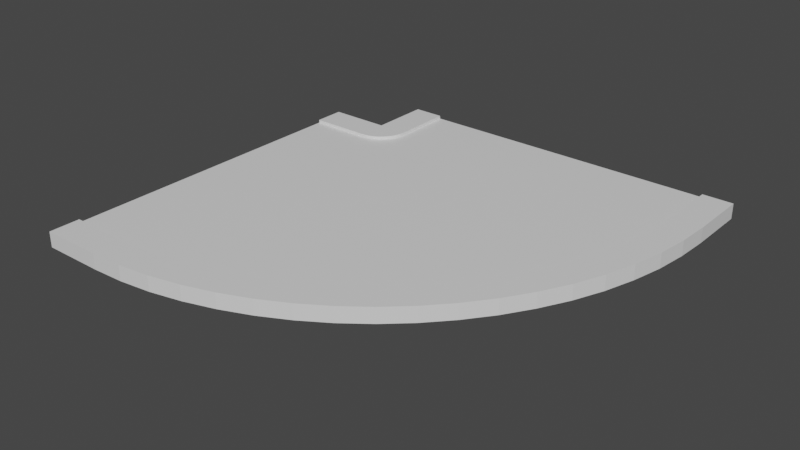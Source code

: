 # Source: tight90.blend  (saved by Blender 2.82.7; exported with 4.5.12 LTS)
import bpy
from mathutils import Matrix  # noqa: F401  (used for matrix-valued properties, if any)

bpy.ops.wm.read_factory_settings(use_empty=True)
scene = bpy.context.scene
scene.name = 'Scene'

# ---- collections
col_collection = bpy.data.collections.new('Collection'); scene.collection.children.link(col_collection)

# ---- materials (node trees are filled in below, after node groups)
mat_material = bpy.data.materials.new('Material')
mat_material.alpha_threshold = 0.0
mat_material.use_transparent_shadow = False
mat_material.line_color = (0.0, 0.0, 0.0, 1.0)

# ---- material node trees
mat_material.use_nodes = True; mat_material.node_tree.nodes.clear()
_N = mat_material.node_tree.nodes; _L = mat_material.node_tree.links
n0 = _N.new('ShaderNodeOutputMaterial'); n0.name = 'Material Output'; n0.location = (300, 300)
n1 = _N.new('ShaderNodeBsdfPrincipled'); n1.name = 'Principled BSDF'; n1.location = (10, 300)
n1.distribution = 'GGX'
n1.subsurface_method = 'BURLEY'
n1.inputs[2].default_value = 0.4
n1.inputs[3].default_value = 1.45
n1.inputs[27].default_value = (0.0, 0.0, 0.0, 1.0)
n1.inputs[28].default_value = 1.0
_L.new(n1.outputs[0], n0.inputs[0])
n0.is_active_output = True

# ---- world
world_world = bpy.data.worlds.new('World'); scene.world = world_world
world_world.use_nodes = True; world_world.node_tree.nodes.clear()
_N = world_world.node_tree.nodes; _L = world_world.node_tree.links
n0 = _N.new('ShaderNodeOutputWorld'); n0.name = 'World Output'; n0.location = (300, 300)
n1 = _N.new('ShaderNodeBackground'); n1.name = 'Background'; n1.location = (10, 300)
n1.inputs[0].default_value = (0.05088, 0.05088, 0.05088, 1.0)
_L.new(n1.outputs[0], n0.inputs[0])
n0.is_active_output = True
world_world.color = (0.05088, 0.05088, 0.05088)
world_world.use_sun_shadow = False
world_world.sun_shadow_jitter_overblur = 0.0

# ---- meshes
me_cube = bpy.data.meshes.new('Cube')
me_cube.from_pydata([(1.0, 1.0, 1.0), (1.0, 1.0, -1.0), (1.0, -1.0, 1.0), (1.0, -1.0, -1.0), (-1.0, 1.0, 1.0), (-1.0, 1.0, -1.0), (-1.0, -1.0, 1.0), (-1.0, -1.0, -1.0), (-1.0, -1.0, -1.0), (-1.0, -1.0, 1.0), (1.0, -1.0, 1.0), (1.0, -1.0, -1.0), (-1.0, -1.2, -1.0), (-1.0, -1.2, 1.0), (1.0, -1.2, 1.0), (1.0, -1.2, -1.0), (1.0, 1.2, -1.0), (-1.0, 1.2, -1.0), (1.0, 1.2, 1.0), (-1.0, 1.2, 1.0), (-1.0, 1.0, 1.5), (1.0, 1.0, 1.5), (-1.0, 1.2, 1.5), (1.0, 1.2, 1.5), (1.0, -1.0, 1.0), (-1.0, -1.0, 1.0), (1.0, -1.2, 1.0), (-1.0, -1.2, 1.0), (1.0, -1.0, 1.5), (-1.0, -1.0, 1.5), (1.0, -1.2, 1.5), (-1.0, -1.2, 1.5), (1.007, 1.197, 0.1284), (1.087, 1.001, 1.0), (1.087, 1.001, -1.0), (1.959, -0.9916, 1.0), (1.959, -0.9916, -1.0), (1.959, -0.9916, 1.0), (1.959, -0.9916, -1.0), (2.046, -1.191, 1.0), (2.046, -1.191, -1.0), (1.0, 1.2, -1.0), (1.0, 1.2, 1.0), (1.087, 1.001, 1.5), (1.0, 1.2, 1.5), (1.959, -0.9916, 1.0), (2.046, -1.191, 1.0), (1.959, -0.9916, 1.5), (2.046, -1.191, 1.5), (1.174, 1.003, 1.0), (1.174, 1.003, -1.0), (2.91, -0.9666, 1.0), (2.91, -0.9666, -1.0), (2.91, -0.9666, 1.0), (2.91, -0.9666, -1.0), (3.084, -1.164, 1.0), (3.084, -1.164, -1.0), (1.0, 1.2, -1.0), (1.0, 1.2, 1.0), (1.174, 1.003, 1.5), (1.0, 1.2, 1.5), (2.91, -0.9666, 1.0), (3.084, -1.164, 1.0), (2.91, -0.9666, 1.5), (3.084, -1.164, 1.5), (1.259, 1.007, 1.0), (1.259, 1.007, -1.0), (3.847, -0.925, 1.0), (3.847, -0.925, -1.0), (3.847, -0.925, 1.0), (3.847, -0.925, -1.0), (4.106, -1.118, 1.0), (4.106, -1.118, -1.0), (1.0, 1.2, -1.0), (1.0, 1.2, 1.0), (1.259, 1.007, 1.5), (1.0, 1.2, 1.5), (3.847, -0.925, 1.0), (4.106, -1.118, 1.0), (3.847, -0.925, 1.5), (4.106, -1.118, 1.5), (1.342, 1.012, 1.0), (1.342, 1.012, -1.0), (4.762, -0.8673, 1.0), (4.762, -0.8673, -1.0), (4.762, -0.8673, 1.0), (4.762, -0.8673, -1.0), (5.104, -1.055, 1.0), (5.104, -1.055, -1.0), (1.0, 1.2, -1.0), (1.0, 1.2, 1.0), (1.342, 1.012, 1.5), (1.0, 1.2, 1.5), (4.762, -0.8673, 1.0), (5.104, -1.055, 1.0), (4.762, -0.8673, 1.5), (5.104, -1.055, 1.5), (1.423, 1.019, 1.0), (1.423, 1.019, -1.0), (5.649, -0.7939, 1.0), (5.649, -0.7939, -1.0), (5.649, -0.7939, 1.0), (5.649, -0.7939, -1.0), (6.071, -0.9751, 1.0), (6.071, -0.9751, -1.0), (1.0, 1.2, -1.0), (1.0, 1.2, 1.0), (1.423, 1.019, 1.5), (1.0, 1.2, 1.5), (5.649, -0.7939, 1.0), (6.071, -0.9751, 1.0), (5.649, -0.7939, 1.5), (6.071, -0.9751, 1.5), (1.5, 1.027, 1.0), (1.5, 1.027, -1.0), (6.5, -0.7053, 1.0), (6.5, -0.7053, -1.0), (6.5, -0.7053, 1.0), (6.5, -0.7053, -1.0), (7.0, -0.8785, 1.0), (7.0, -0.8785, -1.0), (1.0, 1.2, -1.0), (1.0, 1.2, 1.0), (1.5, 1.027, 1.5), (1.0, 1.2, 1.5), (6.5, -0.7053, 1.0), (7.0, -0.8785, 1.0), (6.5, -0.7053, 1.5), (7.0, -0.8785, 1.5), (1.574, 1.036, 1.0), (1.574, 1.036, -1.0), (7.309, -0.6021, 1.0), (7.309, -0.6021, -1.0), (7.309, -0.6021, 1.0), (7.309, -0.6021, -1.0), (7.883, -0.766, 1.0), (7.883, -0.766, -1.0), (1.0, 1.2, -1.0), (1.0, 1.2, 1.0), (1.574, 1.036, 1.5), (1.0, 1.2, 1.5), (7.309, -0.6021, 1.0), (7.883, -0.766, 1.0), (7.309, -0.6021, 1.5), (7.883, -0.766, 1.5), (1.643, 1.047, 1.0), (1.643, 1.047, -1.0), (8.071, -0.4853, 1.0), (8.071, -0.4853, -1.0), (8.071, -0.4853, 1.0), (8.071, -0.4853, -1.0), (8.713, -0.6385, 1.0), (8.713, -0.6385, -1.0), (1.0, 1.2, -1.0), (1.0, 1.2, 1.0), (1.643, 1.047, 1.5), (1.0, 1.2, 1.5), (8.071, -0.4853, 1.0), (8.713, -0.6385, 1.0), (8.071, -0.4853, 1.5), (8.713, -0.6385, 1.5), (1.707, 1.059, 1.0), (1.707, 1.059, -1.0), (8.778, -0.3556, 1.0), (8.778, -0.3556, -1.0), (8.778, -0.3556, 1.0), (8.778, -0.3556, -1.0), (9.485, -0.4971, 1.0), (9.485, -0.4971, -1.0), (1.0, 1.2, -1.0), (1.0, 1.2, 1.0), (1.707, 1.059, 1.5), (1.0, 1.2, 1.5), (8.778, -0.3556, 1.0), (9.485, -0.4971, 1.0), (8.778, -0.3556, 1.5), (9.485, -0.4971, 1.5), (1.766, 1.071, 1.0), (1.766, 1.071, -1.0), (9.426, -0.2141, 1.0), (9.426, -0.2141, -1.0), (9.426, -0.2141, 1.0), (9.426, -0.2141, -1.0), (10.19, -0.3427, 1.0), (10.19, -0.3427, -1.0), (1.0, 1.2, -1.0), (1.0, 1.2, 1.0), (1.766, 1.071, 1.5), (1.0, 1.2, 1.5), (9.426, -0.2141, 1.0), (10.19, -0.3427, 1.0), (9.426, -0.2141, 1.5), (10.19, -0.3427, 1.5), (1.819, 1.085, 1.0), (1.819, 1.085, -1.0), (10.01, -0.06187, 1.0), (10.01, -0.06187, -1.0), (10.01, -0.06187, 1.0), (10.01, -0.06187, -1.0), (10.83, -0.1766, 1.0), (10.83, -0.1766, -1.0), (1.0, 1.2, -1.0), (1.0, 1.2, 1.0), (1.819, 1.085, 1.5), (1.0, 1.2, 1.5), (10.01, -0.06187, 1.0), (10.83, -0.1766, 1.0), (10.01, -0.06187, 1.5), (10.83, -0.1766, 1.5), (1.866, 1.1, 1.0), (1.866, 1.1, -1.0), (10.53, 0.1, 1.0), (10.53, 0.1, -1.0), (10.53, 0.1, 1.0), (10.53, 0.1, -1.0), (11.39, -6.389e-07, 1.0), (11.39, -6.389e-07, -1.0), (1.0, 1.2, -1.0), (1.0, 1.2, 1.0), (1.866, 1.1, 1.5), (1.0, 1.2, 1.5), (10.53, 0.1, 1.0), (11.39, -6.389e-07, 1.0), (10.53, 0.1, 1.5), (11.39, -6.389e-07, 1.5), (1.906, 1.115, 1.0), (1.906, 1.115, -1.0), (10.97, 0.2702, 1.0), (10.97, 0.2702, -1.0), (10.97, 0.2702, 1.0), (10.97, 0.2702, -1.0), (11.88, 0.1857, 1.0), (11.88, 0.1857, -1.0), (1.0, 1.2, -1.0), (1.0, 1.2, 1.0), (1.906, 1.115, 1.5), (1.0, 1.2, 1.5), (10.97, 0.2702, 1.0), (11.88, 0.1857, 1.0), (10.97, 0.2702, 1.5), (11.88, 0.1857, 1.5), (1.94, 1.132, 1.0), (1.94, 1.132, -1.0), (11.34, 0.4476, 1.0), (11.34, 0.4476, -1.0), (11.34, 0.4476, 1.0), (11.34, 0.4476, -1.0), (12.28, 0.3792, 1.0), (12.28, 0.3792, -1.0), (1.0, 1.2, -1.0), (1.0, 1.2, 1.0), (1.94, 1.132, 1.5), (1.0, 1.2, 1.5), (11.34, 0.4476, 1.0), (12.28, 0.3792, 1.0), (11.34, 0.4476, 1.5), (12.28, 0.3792, 1.5), (1.966, 1.148, 1.0), (1.966, 1.148, -1.0), (11.63, 0.6306, 1.0), (11.63, 0.6306, -1.0), (11.63, 0.6306, 1.0), (11.63, 0.6306, -1.0), (12.59, 0.5788, 1.0), (12.59, 0.5788, -1.0), (1.0, 1.2, -1.0), (1.0, 1.2, 1.0), (1.966, 1.148, 1.5), (1.0, 1.2, 1.5), (11.63, 0.6306, 1.0), (12.59, 0.5788, 1.0), (11.63, 0.6306, 1.5), (12.59, 0.5788, 1.5), (1.985, 1.165, 1.0), (1.985, 1.165, -1.0), (11.83, 0.818, 1.0), (11.83, 0.818, -1.0), (11.83, 0.818, 1.0), (11.83, 0.818, -1.0), (12.82, 0.7832, 1.0), (12.82, 0.7832, -1.0), (1.0, 1.2, -1.0), (1.0, 1.2, 1.0), (1.985, 1.165, 1.5), (1.0, 1.2, 1.5), (11.83, 0.818, 1.0), (12.82, 0.7832, 1.0), (11.83, 0.818, 1.5), (12.82, 0.7832, 1.5), (1.996, 1.183, 1.0), (1.996, 1.183, -1.0), (11.96, 1.008, 1.0), (11.96, 1.008, -1.0), (11.96, 1.008, 1.0), (11.96, 1.008, -1.0), (12.95, 0.9908, 1.0), (12.95, 0.9908, -1.0), (1.0, 1.2, -1.0), (1.0, 1.2, 1.0), (1.996, 1.183, 1.5), (1.0, 1.2, 1.5), (11.96, 1.008, 1.0), (12.95, 0.9908, 1.0), (11.96, 1.008, 1.5), (12.95, 0.9908, 1.5), (2.0, 1.2, 1.0), (2.0, 1.2, -1.0), (12.0, 1.2, 1.0), (12.0, 1.2, -1.0), (12.0, 1.2, 1.0), (12.0, 1.2, -1.0), (13.0, 1.2, 1.0), (13.0, 1.2, -1.0), (1.0, 1.2, -1.0), (1.0, 1.2, 1.0), (2.0, 1.2, 1.5), (1.0, 1.2, 1.5), (12.0, 1.2, 1.0), (13.0, 1.2, 1.0), (12.0, 1.2, 1.5), (13.0, 1.2, 1.5), (2.0, 1.6, 1.0), (2.0, 1.6, -1.0), (12.0, 1.6, 1.0), (12.0, 1.6, -1.0), (12.0, 1.6, 1.0), (12.0, 1.6, -1.0), (13.0, 1.6, 1.0), (13.0, 1.6, -1.0), (1.0, 1.6, 1.0), (1.0, 1.6, -1.0), (2.0, 1.6, 1.5), (1.0, 1.6, 1.5), (13.0, 1.6, 1.0), (12.0, 1.6, 1.0), (13.0, 1.6, 1.5), (12.0, 1.6, 1.5)], [], [(0, 4, 6, 2), (6, 7, 8, 9), (7, 6, 4, 5), (5, 1, 3, 7), (28, 30, 48, 47), (5, 4, 19, 17), (10, 9, 25, 24), (7, 3, 11, 8), (2, 6, 9, 10), (3, 2, 10, 11), (15, 14, 13, 12), (9, 8, 12, 13), (8, 11, 15, 12), (21, 0, 33, 43), (17, 19, 18, 16), (1, 5, 17, 16), (4, 0, 21, 20), (10, 14, 39, 37), (20, 21, 23, 22), (19, 4, 20, 22), (26, 24, 45, 46), (18, 19, 22, 23), (23, 21, 43, 44), (14, 10, 24, 26), (9, 13, 27, 25), (13, 14, 26, 27), (28, 29, 31, 30), (27, 26, 30, 31), (25, 27, 31, 29), (24, 25, 29, 28), (34, 41, 57, 50), (45, 47, 63, 61), (35, 36, 52, 51), (41, 42, 58, 57), (47, 48, 64, 63), (3, 1, 34, 36), (2, 3, 36, 35), (24, 28, 47, 45), (1, 16, 41, 34), (15, 11, 38, 40), (30, 26, 46, 48), (11, 10, 37, 38), (18, 23, 44, 42), (14, 15, 40, 39), (16, 18, 42, 41), (0, 2, 35, 33), (56, 54, 70, 72), (62, 61, 77, 78), (53, 55, 71, 69), (58, 60, 76, 74), (55, 56, 72, 71), (33, 35, 51, 49), (48, 46, 62, 64), (36, 34, 50, 52), (44, 43, 59, 60), (38, 37, 53, 54), (43, 33, 49, 59), (39, 40, 56, 55), (42, 44, 60, 58), (37, 39, 55, 53), (46, 45, 61, 62), (40, 38, 54, 56), (71, 72, 88, 87), (75, 65, 81, 91), (70, 69, 85, 86), (76, 75, 91, 92), (68, 66, 82, 84), (63, 64, 80, 79), (57, 58, 74, 73), (51, 52, 68, 67), (61, 63, 79, 77), (50, 57, 73, 66), (49, 51, 67, 65), (64, 62, 78, 80), (52, 50, 66, 68), (60, 59, 75, 76), (54, 53, 69, 70), (59, 49, 65, 75), (82, 89, 105, 98), (93, 95, 111, 109), (83, 84, 100, 99), (89, 90, 106, 105), (95, 96, 112, 111), (74, 76, 92, 90), (69, 71, 87, 85), (78, 77, 93, 94), (72, 70, 86, 88), (79, 80, 96, 95), (73, 74, 90, 89), (67, 68, 84, 83), (77, 79, 95, 93), (66, 73, 89, 82), (65, 67, 83, 81), (80, 78, 94, 96), (104, 102, 118, 120), (110, 109, 125, 126), (101, 103, 119, 117), (106, 108, 124, 122), (103, 104, 120, 119), (81, 83, 99, 97), (96, 94, 110, 112), (84, 82, 98, 100), (92, 91, 107, 108), (86, 85, 101, 102), (91, 81, 97, 107), (87, 88, 104, 103), (90, 92, 108, 106), (85, 87, 103, 101), (94, 93, 109, 110), (88, 86, 102, 104), (119, 120, 136, 135), (123, 113, 129, 139), (118, 117, 133, 134), (124, 123, 139, 140), (116, 114, 130, 132), (111, 112, 128, 127), (105, 106, 122, 121), (99, 100, 116, 115), (109, 111, 127, 125), (98, 105, 121, 114), (97, 99, 115, 113), (112, 110, 126, 128), (100, 98, 114, 116), (108, 107, 123, 124), (102, 101, 117, 118), (107, 97, 113, 123), (130, 137, 153, 146), (141, 143, 159, 157), (131, 132, 148, 147), (137, 138, 154, 153), (143, 144, 160, 159), (122, 124, 140, 138), (117, 119, 135, 133), (126, 125, 141, 142), (120, 118, 134, 136), (127, 128, 144, 143), (121, 122, 138, 137), (115, 116, 132, 131), (125, 127, 143, 141), (114, 121, 137, 130), (113, 115, 131, 129), (128, 126, 142, 144), (159, 160, 176, 175), (152, 150, 166, 168), (158, 157, 173, 174), (149, 151, 167, 165), (154, 156, 172, 170), (129, 131, 147, 145), (144, 142, 158, 160), (132, 130, 146, 148), (140, 139, 155, 156), (134, 133, 149, 150), (139, 129, 145, 155), (135, 136, 152, 151), (138, 140, 156, 154), (133, 135, 151, 149), (142, 141, 157, 158), (136, 134, 150, 152), (167, 168, 184, 183), (171, 161, 177, 187), (166, 165, 181, 182), (172, 171, 187, 188), (164, 162, 178, 180), (153, 154, 170, 169), (147, 148, 164, 163), (157, 159, 175, 173), (146, 153, 169, 162), (145, 147, 163, 161), (160, 158, 174, 176), (148, 146, 162, 164), (156, 155, 171, 172), (150, 149, 165, 166), (155, 145, 161, 171), (151, 152, 168, 167), (177, 179, 195, 193), (178, 185, 201, 194), (189, 191, 207, 205), (179, 180, 196, 195), (185, 186, 202, 201), (170, 172, 188, 186), (165, 167, 183, 181), (174, 173, 189, 190), (168, 166, 182, 184), (175, 176, 192, 191), (169, 170, 186, 185), (163, 164, 180, 179), (173, 175, 191, 189), (162, 169, 185, 178), (161, 163, 179, 177), (176, 174, 190, 192), (207, 208, 224, 223), (200, 198, 214, 216), (206, 205, 221, 222), (197, 199, 215, 213), (202, 204, 220, 218), (192, 190, 206, 208), (180, 178, 194, 196), (188, 187, 203, 204), (182, 181, 197, 198), (187, 177, 193, 203), (183, 184, 200, 199), (186, 188, 204, 202), (181, 183, 199, 197), (190, 189, 205, 206), (184, 182, 198, 200), (191, 192, 208, 207), (215, 216, 232, 231), (219, 209, 225, 235), (214, 213, 229, 230), (220, 219, 235, 236), (212, 210, 226, 228), (201, 202, 218, 217), (195, 196, 212, 211), (205, 207, 223, 221), (194, 201, 217, 210), (193, 195, 211, 209), (208, 206, 222, 224), (196, 194, 210, 212), (204, 203, 219, 220), (198, 197, 213, 214), (203, 193, 209, 219), (199, 200, 216, 215), (225, 227, 243, 241), (226, 233, 249, 242), (237, 239, 255, 253), (227, 228, 244, 243), (233, 234, 250, 249), (218, 220, 236, 234), (213, 215, 231, 229), (222, 221, 237, 238), (216, 214, 230, 232), (223, 224, 240, 239), (217, 218, 234, 233), (211, 212, 228, 227), (221, 223, 239, 237), (210, 217, 233, 226), (209, 211, 227, 225), (224, 222, 238, 240), (255, 256, 272, 271), (248, 246, 262, 264), (254, 253, 269, 270), (245, 247, 263, 261), (250, 252, 268, 266), (240, 238, 254, 256), (228, 226, 242, 244), (236, 235, 251, 252), (230, 229, 245, 246), (235, 225, 241, 251), (231, 232, 248, 247), (234, 236, 252, 250), (229, 231, 247, 245), (238, 237, 253, 254), (232, 230, 246, 248), (239, 240, 256, 255), (266, 268, 284, 282), (263, 264, 280, 279), (267, 257, 273, 283), (262, 261, 277, 278), (268, 267, 283, 284), (249, 250, 266, 265), (243, 244, 260, 259), (253, 255, 271, 269), (242, 249, 265, 258), (241, 243, 259, 257), (256, 254, 270, 272), (244, 242, 258, 260), (252, 251, 267, 268), (246, 245, 261, 262), (251, 241, 257, 267), (247, 248, 264, 263), (288, 286, 302, 304), (273, 275, 291, 289), (274, 281, 297, 290), (285, 287, 303, 301), (275, 276, 292, 291), (261, 263, 279, 277), (270, 269, 285, 286), (264, 262, 278, 280), (271, 272, 288, 287), (265, 266, 282, 281), (259, 260, 276, 275), (269, 271, 287, 285), (258, 265, 281, 274), (257, 259, 275, 273), (272, 270, 286, 288), (260, 258, 274, 276), (297, 298, 314, 313), (303, 304, 320, 319), (296, 294, 310, 312), (302, 301, 317, 318), (293, 295, 311, 309), (276, 274, 290, 292), (284, 283, 299, 300), (278, 277, 293, 294), (283, 273, 289, 299), (279, 280, 296, 295), (282, 284, 300, 298), (277, 279, 295, 293), (286, 285, 301, 302), (280, 278, 294, 296), (287, 288, 304, 303), (281, 282, 298, 297), (318, 317, 334, 333), (309, 311, 327, 325), (314, 316, 332, 329), (311, 312, 328, 327), (315, 305, 321, 331), (291, 292, 308, 307), (301, 303, 319, 317), (290, 297, 313, 306), (289, 291, 307, 305), (304, 302, 318, 320), (292, 290, 306, 308), (300, 299, 315, 316), (294, 293, 309, 310), (299, 289, 305, 315), (295, 296, 312, 311), (298, 300, 316, 314), (322, 321, 323, 324), (326, 325, 327, 328), (321, 322, 330, 329), (321, 329, 332, 331), (333, 334, 336, 335), (312, 310, 326, 328), (319, 320, 335, 336), (313, 314, 329, 330), (307, 308, 324, 323), (317, 319, 336, 334), (306, 313, 330, 322), (305, 307, 323, 321), (320, 318, 333, 335), (308, 306, 322, 324), (316, 315, 331, 332), (310, 309, 325, 326)])
_uv = me_cube.uv_layers.new(name='UVMap')
_uv.uv.foreach_set('vector', [0.625, 0.5, 0.875, 0.5, 0.875, 0.75, 0.625, 0.75, 0.625, 0.0, 0.375, 0.0, 0.375, 0.0, 0.625, 0.0, 0.375, 0.0, 0.625, 0.0, 0.625, 0.25, 0.375, 0.25, 0.125, 0.5, 0.375, 0.5, 0.375, 0.75, 0.125, 0.75, 0.625, 0.75, 0.625, 0.75, 0.625, 0.75, 0.625, 0.75, 0.375, 0.25, 0.625, 0.25, 0.625, 0.25, 0.375, 0.25, 0.625, 0.75, 0.875, 0.75, 0.875, 0.75, 0.625, 0.75, 0.125, 0.75, 0.375, 0.75, 0.375, 0.75, 0.125, 0.75, 0.625, 0.75, 0.875, 0.75, 0.875, 0.75, 0.625, 0.75, 0.375, 0.75, 0.625, 0.75, 0.625, 0.75, 0.375, 0.75, 0.375, 0.75, 0.625, 0.75, 0.625, 1.0, 0.375, 1.0, 0.625, 0.0, 0.375, 0.0, 0.375, 0.0, 0.625, 0.0, 0.125, 0.75, 0.375, 0.75, 0.375, 0.75, 0.125, 0.75, 0.625, 0.5, 0.625, 0.5, 0.625, 0.5, 0.625, 0.5, 0.375, 0.25, 0.625, 0.25, 0.625, 0.5, 0.375, 0.5, 0.375, 0.5, 0.125, 0.5, 0.125, 0.5, 0.375, 0.5, 0.875, 0.5, 0.625, 0.5, 0.625, 0.5, 0.875, 0.5, 0.625, 0.75, 0.625, 0.75, 0.625, 0.75, 0.625, 0.75, 0.875, 0.5, 0.625, 0.5, 0.625, 0.5, 0.875, 0.5, 0.625, 0.25, 0.625, 0.25, 0.625, 0.25, 0.625, 0.25, 0.625, 0.75, 0.625, 0.75, 0.625, 0.75, 0.625, 0.75, 0.625, 0.5, 0.625, 0.25, 0.625, 0.25, 0.625, 0.5, 0.625, 0.5, 0.625, 0.5, 0.625, 0.5, 0.625, 0.5, 0.625, 0.75, 0.625, 0.75, 0.625, 0.75, 0.625, 0.75, 0.625, 0.0, 0.625, 0.0, 0.625, 0.0, 0.625, 0.0, 0.625, 1.0, 0.625, 0.75, 0.625, 0.75, 0.625, 1.0, 0.625, 0.75, 0.875, 0.75, 0.875, 0.75, 0.625, 0.75, 0.625, 1.0, 0.625, 0.75, 0.625, 0.75, 0.625, 1.0, 0.625, 0.0, 0.625, 0.0, 0.625, 0.0, 0.625, 0.0, 0.625, 0.75, 0.875, 0.75, 0.875, 0.75, 0.625, 0.75, 0.375, 0.5, 0.375, 0.5, 0.375, 0.5, 0.375, 0.5, 0.625, 0.75, 0.625, 0.75, 0.625, 0.75, 0.625, 0.75, 0.625, 0.75, 0.375, 0.75, 0.375, 0.75, 0.625, 0.75, 0.375, 0.5, 0.625, 0.5, 0.625, 0.5, 0.375, 0.5, 0.625, 0.75, 0.625, 0.75, 0.625, 0.75, 0.625, 0.75, 0.375, 0.75, 0.375, 0.5, 0.375, 0.5, 0.375, 0.75, 0.625, 0.75, 0.375, 0.75, 0.375, 0.75, 0.625, 0.75, 0.625, 0.75, 0.625, 0.75, 0.625, 0.75, 0.625, 0.75, 0.375, 0.5, 0.375, 0.5, 0.375, 0.5, 0.375, 0.5, 0.375, 0.75, 0.375, 0.75, 0.375, 0.75, 0.375, 0.75, 0.625, 0.75, 0.625, 0.75, 0.625, 0.75, 0.625, 0.75, 0.375, 0.75, 0.625, 0.75, 0.625, 0.75, 0.375, 0.75, 0.625, 0.5, 0.625, 0.5, 0.625, 0.5, 0.625, 0.5, 0.625, 0.75, 0.375, 0.75, 0.375, 0.75, 0.625, 0.75, 0.375, 0.5, 0.625, 0.5, 0.625, 0.5, 0.375, 0.5, 0.625, 0.5, 0.625, 0.75, 0.625, 0.75, 0.625, 0.5, 0.375, 0.75, 0.375, 0.75, 0.375, 0.75, 0.375, 0.75, 0.625, 0.75, 0.625, 0.75, 0.625, 0.75, 0.625, 0.75, 0.625, 0.75, 0.625, 0.75, 0.625, 0.75, 0.625, 0.75, 0.625, 0.5, 0.625, 0.5, 0.625, 0.5, 0.625, 0.5, 0.625, 0.75, 0.375, 0.75, 0.375, 0.75, 0.625, 0.75, 0.625, 0.5, 0.625, 0.75, 0.625, 0.75, 0.625, 0.5, 0.625, 0.75, 0.625, 0.75, 0.625, 0.75, 0.625, 0.75, 0.375, 0.75, 0.375, 0.5, 0.375, 0.5, 0.375, 0.75, 0.625, 0.5, 0.625, 0.5, 0.625, 0.5, 0.625, 0.5, 0.375, 0.75, 0.625, 0.75, 0.625, 0.75, 0.375, 0.75, 0.625, 0.5, 0.625, 0.5, 0.625, 0.5, 0.625, 0.5, 0.625, 0.75, 0.375, 0.75, 0.375, 0.75, 0.625, 0.75, 0.625, 0.5, 0.625, 0.5, 0.625, 0.5, 0.625, 0.5, 0.625, 0.75, 0.625, 0.75, 0.625, 0.75, 0.625, 0.75, 0.625, 0.75, 0.625, 0.75, 0.625, 0.75, 0.625, 0.75, 0.375, 0.75, 0.375, 0.75, 0.375, 0.75, 0.375, 0.75, 0.625, 0.75, 0.375, 0.75, 0.375, 0.75, 0.625, 0.75, 0.625, 0.5, 0.625, 0.5, 0.625, 0.5, 0.625, 0.5, 0.375, 0.75, 0.625, 0.75, 0.625, 0.75, 0.375, 0.75, 0.625, 0.5, 0.625, 0.5, 0.625, 0.5, 0.625, 0.5, 0.375, 0.75, 0.375, 0.5, 0.375, 0.5, 0.375, 0.75, 0.625, 0.75, 0.625, 0.75, 0.625, 0.75, 0.625, 0.75, 0.375, 0.5, 0.625, 0.5, 0.625, 0.5, 0.375, 0.5, 0.625, 0.75, 0.375, 0.75, 0.375, 0.75, 0.625, 0.75, 0.625, 0.75, 0.625, 0.75, 0.625, 0.75, 0.625, 0.75, 0.375, 0.5, 0.375, 0.5, 0.375, 0.5, 0.375, 0.5, 0.625, 0.5, 0.625, 0.75, 0.625, 0.75, 0.625, 0.5, 0.625, 0.75, 0.625, 0.75, 0.625, 0.75, 0.625, 0.75, 0.375, 0.75, 0.375, 0.5, 0.375, 0.5, 0.375, 0.75, 0.625, 0.5, 0.625, 0.5, 0.625, 0.5, 0.625, 0.5, 0.375, 0.75, 0.625, 0.75, 0.625, 0.75, 0.375, 0.75, 0.625, 0.5, 0.625, 0.5, 0.625, 0.5, 0.625, 0.5, 0.375, 0.5, 0.375, 0.5, 0.375, 0.5, 0.375, 0.5, 0.625, 0.75, 0.625, 0.75, 0.625, 0.75, 0.625, 0.75, 0.625, 0.75, 0.375, 0.75, 0.375, 0.75, 0.625, 0.75, 0.375, 0.5, 0.625, 0.5, 0.625, 0.5, 0.375, 0.5, 0.625, 0.75, 0.625, 0.75, 0.625, 0.75, 0.625, 0.75, 0.625, 0.5, 0.625, 0.5, 0.625, 0.5, 0.625, 0.5, 0.625, 0.75, 0.625, 0.75, 0.625, 0.75, 0.625, 0.75, 0.625, 0.75, 0.625, 0.75, 0.625, 0.75, 0.625, 0.75, 0.375, 0.75, 0.375, 0.75, 0.375, 0.75, 0.375, 0.75, 0.625, 0.75, 0.625, 0.75, 0.625, 0.75, 0.625, 0.75, 0.375, 0.5, 0.625, 0.5, 0.625, 0.5, 0.375, 0.5, 0.625, 0.75, 0.375, 0.75, 0.375, 0.75, 0.625, 0.75, 0.625, 0.75, 0.625, 0.75, 0.625, 0.75, 0.625, 0.75, 0.375, 0.5, 0.375, 0.5, 0.375, 0.5, 0.375, 0.5, 0.625, 0.5, 0.625, 0.75, 0.625, 0.75, 0.625, 0.5, 0.625, 0.75, 0.625, 0.75, 0.625, 0.75, 0.625, 0.75, 0.375, 0.75, 0.375, 0.75, 0.375, 0.75, 0.375, 0.75, 0.625, 0.75, 0.625, 0.75, 0.625, 0.75, 0.625, 0.75, 0.625, 0.75, 0.625, 0.75, 0.625, 0.75, 0.625, 0.75, 0.625, 0.5, 0.625, 0.5, 0.625, 0.5, 0.625, 0.5, 0.625, 0.75, 0.375, 0.75, 0.375, 0.75, 0.625, 0.75, 0.625, 0.5, 0.625, 0.75, 0.625, 0.75, 0.625, 0.5, 0.625, 0.75, 0.625, 0.75, 0.625, 0.75, 0.625, 0.75, 0.375, 0.75, 0.375, 0.5, 0.375, 0.5, 0.375, 0.75, 0.625, 0.5, 0.625, 0.5, 0.625, 0.5, 0.625, 0.5, 0.375, 0.75, 0.625, 0.75, 0.625, 0.75, 0.375, 0.75, 0.625, 0.5, 0.625, 0.5, 0.625, 0.5, 0.625, 0.5, 0.625, 0.75, 0.375, 0.75, 0.375, 0.75, 0.625, 0.75, 0.625, 0.5, 0.625, 0.5, 0.625, 0.5, 0.625, 0.5, 0.625, 0.75, 0.625, 0.75, 0.625, 0.75, 0.625, 0.75, 0.625, 0.75, 0.625, 0.75, 0.625, 0.75, 0.625, 0.75, 0.375, 0.75, 0.375, 0.75, 0.375, 0.75, 0.375, 0.75, 0.625, 0.75, 0.375, 0.75, 0.375, 0.75, 0.625, 0.75, 0.625, 0.5, 0.625, 0.5, 0.625, 0.5, 0.625, 0.5, 0.375, 0.75, 0.625, 0.75, 0.625, 0.75, 0.375, 0.75, 0.625, 0.5, 0.625, 0.5, 0.625, 0.5, 0.625, 0.5, 0.375, 0.75, 0.375, 0.5, 0.375, 0.5, 0.375, 0.75, 0.625, 0.75, 0.625, 0.75, 0.625, 0.75, 0.625, 0.75, 0.375, 0.5, 0.625, 0.5, 0.625, 0.5, 0.375, 0.5, 0.625, 0.75, 0.375, 0.75, 0.375, 0.75, 0.625, 0.75, 0.625, 0.75, 0.625, 0.75, 0.625, 0.75, 0.625, 0.75, 0.375, 0.5, 0.375, 0.5, 0.375, 0.5, 0.375, 0.5, 0.625, 0.5, 0.625, 0.75, 0.625, 0.75, 0.625, 0.5, 0.625, 0.75, 0.625, 0.75, 0.625, 0.75, 0.625, 0.75, 0.375, 0.75, 0.375, 0.5, 0.375, 0.5, 0.375, 0.75, 0.625, 0.5, 0.625, 0.5, 0.625, 0.5, 0.625, 0.5, 0.375, 0.75, 0.625, 0.75, 0.625, 0.75, 0.375, 0.75, 0.625, 0.5, 0.625, 0.5, 0.625, 0.5, 0.625, 0.5, 0.375, 0.5, 0.375, 0.5, 0.375, 0.5, 0.375, 0.5, 0.625, 0.75, 0.625, 0.75, 0.625, 0.75, 0.625, 0.75, 0.625, 0.75, 0.375, 0.75, 0.375, 0.75, 0.625, 0.75, 0.375, 0.5, 0.625, 0.5, 0.625, 0.5, 0.375, 0.5, 0.625, 0.75, 0.625, 0.75, 0.625, 0.75, 0.625, 0.75, 0.625, 0.5, 0.625, 0.5, 0.625, 0.5, 0.625, 0.5, 0.625, 0.75, 0.625, 0.75, 0.625, 0.75, 0.625, 0.75, 0.625, 0.75, 0.625, 0.75, 0.625, 0.75, 0.625, 0.75, 0.375, 0.75, 0.375, 0.75, 0.375, 0.75, 0.375, 0.75, 0.625, 0.75, 0.625, 0.75, 0.625, 0.75, 0.625, 0.75, 0.375, 0.5, 0.625, 0.5, 0.625, 0.5, 0.375, 0.5, 0.625, 0.75, 0.375, 0.75, 0.375, 0.75, 0.625, 0.75, 0.625, 0.75, 0.625, 0.75, 0.625, 0.75, 0.625, 0.75, 0.375, 0.5, 0.375, 0.5, 0.375, 0.5, 0.375, 0.5, 0.625, 0.5, 0.625, 0.75, 0.625, 0.75, 0.625, 0.5, 0.625, 0.75, 0.625, 0.75, 0.625, 0.75, 0.625, 0.75, 0.625, 0.75, 0.625, 0.75, 0.625, 0.75, 0.625, 0.75, 0.375, 0.75, 0.375, 0.75, 0.375, 0.75, 0.375, 0.75, 0.625, 0.75, 0.625, 0.75, 0.625, 0.75, 0.625, 0.75, 0.625, 0.75, 0.625, 0.75, 0.625, 0.75, 0.625, 0.75, 0.625, 0.5, 0.625, 0.5, 0.625, 0.5, 0.625, 0.5, 0.625, 0.5, 0.625, 0.75, 0.625, 0.75, 0.625, 0.5, 0.625, 0.75, 0.625, 0.75, 0.625, 0.75, 0.625, 0.75, 0.375, 0.75, 0.375, 0.5, 0.375, 0.5, 0.375, 0.75, 0.625, 0.5, 0.625, 0.5, 0.625, 0.5, 0.625, 0.5, 0.375, 0.75, 0.625, 0.75, 0.625, 0.75, 0.375, 0.75, 0.625, 0.5, 0.625, 0.5, 0.625, 0.5, 0.625, 0.5, 0.625, 0.75, 0.375, 0.75, 0.375, 0.75, 0.625, 0.75, 0.625, 0.5, 0.625, 0.5, 0.625, 0.5, 0.625, 0.5, 0.625, 0.75, 0.625, 0.75, 0.625, 0.75, 0.625, 0.75, 0.625, 0.75, 0.625, 0.75, 0.625, 0.75, 0.625, 0.75, 0.375, 0.75, 0.375, 0.75, 0.375, 0.75, 0.375, 0.75, 0.625, 0.75, 0.375, 0.75, 0.375, 0.75, 0.625, 0.75, 0.625, 0.5, 0.625, 0.5, 0.625, 0.5, 0.625, 0.5, 0.375, 0.75, 0.625, 0.75, 0.625, 0.75, 0.375, 0.75, 0.625, 0.5, 0.625, 0.5, 0.625, 0.5, 0.625, 0.5, 0.375, 0.75, 0.375, 0.5, 0.375, 0.5, 0.375, 0.75, 0.375, 0.5, 0.625, 0.5, 0.625, 0.5, 0.375, 0.5, 0.625, 0.75, 0.375, 0.75, 0.375, 0.75, 0.625, 0.75, 0.625, 0.75, 0.625, 0.75, 0.625, 0.75, 0.625, 0.75, 0.375, 0.5, 0.375, 0.5, 0.375, 0.5, 0.375, 0.5, 0.625, 0.5, 0.625, 0.75, 0.625, 0.75, 0.625, 0.5, 0.625, 0.75, 0.625, 0.75, 0.625, 0.75, 0.625, 0.75, 0.375, 0.75, 0.375, 0.5, 0.375, 0.5, 0.375, 0.75, 0.625, 0.5, 0.625, 0.5, 0.625, 0.5, 0.625, 0.5, 0.375, 0.75, 0.625, 0.75, 0.625, 0.75, 0.375, 0.75, 0.625, 0.5, 0.625, 0.5, 0.625, 0.5, 0.625, 0.5, 0.625, 0.75, 0.375, 0.75, 0.375, 0.75, 0.625, 0.75, 0.625, 0.5, 0.625, 0.75, 0.625, 0.75, 0.625, 0.5, 0.375, 0.5, 0.375, 0.5, 0.375, 0.5, 0.375, 0.5, 0.625, 0.75, 0.625, 0.75, 0.625, 0.75, 0.625, 0.75, 0.625, 0.75, 0.375, 0.75, 0.375, 0.75, 0.625, 0.75, 0.375, 0.5, 0.625, 0.5, 0.625, 0.5, 0.375, 0.5, 0.625, 0.5, 0.625, 0.5, 0.625, 0.5, 0.625, 0.5, 0.625, 0.75, 0.625, 0.75, 0.625, 0.75, 0.625, 0.75, 0.625, 0.75, 0.625, 0.75, 0.625, 0.75, 0.625, 0.75, 0.375, 0.75, 0.375, 0.75, 0.375, 0.75, 0.375, 0.75, 0.625, 0.75, 0.625, 0.75, 0.625, 0.75, 0.625, 0.75, 0.375, 0.5, 0.625, 0.5, 0.625, 0.5, 0.375, 0.5, 0.625, 0.75, 0.375, 0.75, 0.375, 0.75, 0.625, 0.75, 0.625, 0.75, 0.625, 0.75, 0.625, 0.75, 0.625, 0.75, 0.375, 0.5, 0.375, 0.5, 0.375, 0.5, 0.375, 0.5, 0.625, 0.5, 0.625, 0.75, 0.625, 0.75, 0.625, 0.5, 0.625, 0.75, 0.625, 0.75, 0.625, 0.75, 0.625, 0.75, 0.625, 0.75, 0.625, 0.75, 0.625, 0.75, 0.625, 0.75, 0.375, 0.75, 0.375, 0.75, 0.375, 0.75, 0.375, 0.75, 0.625, 0.75, 0.625, 0.75, 0.625, 0.75, 0.625, 0.75, 0.625, 0.75, 0.625, 0.75, 0.625, 0.75, 0.625, 0.75, 0.625, 0.5, 0.625, 0.5, 0.625, 0.5, 0.625, 0.5, 0.625, 0.75, 0.625, 0.75, 0.625, 0.75, 0.625, 0.75, 0.375, 0.75, 0.375, 0.5, 0.375, 0.5, 0.375, 0.75, 0.625, 0.5, 0.625, 0.5, 0.625, 0.5, 0.625, 0.5, 0.375, 0.75, 0.625, 0.75, 0.625, 0.75, 0.375, 0.75, 0.625, 0.5, 0.625, 0.5, 0.625, 0.5, 0.625, 0.5, 0.625, 0.75, 0.375, 0.75, 0.375, 0.75, 0.625, 0.75, 0.625, 0.5, 0.625, 0.5, 0.625, 0.5, 0.625, 0.5, 0.625, 0.75, 0.625, 0.75, 0.625, 0.75, 0.625, 0.75, 0.625, 0.75, 0.625, 0.75, 0.625, 0.75, 0.625, 0.75, 0.375, 0.75, 0.375, 0.75, 0.375, 0.75, 0.375, 0.75, 0.625, 0.75, 0.625, 0.75, 0.625, 0.75, 0.625, 0.75, 0.625, 0.75, 0.375, 0.75, 0.375, 0.75, 0.625, 0.75, 0.625, 0.5, 0.625, 0.5, 0.625, 0.5, 0.625, 0.5, 0.375, 0.75, 0.625, 0.75, 0.625, 0.75, 0.375, 0.75, 0.625, 0.5, 0.625, 0.5, 0.625, 0.5, 0.625, 0.5, 0.375, 0.75, 0.375, 0.5, 0.375, 0.5, 0.375, 0.75, 0.375, 0.5, 0.625, 0.5, 0.625, 0.5, 0.375, 0.5, 0.625, 0.75, 0.375, 0.75, 0.375, 0.75, 0.625, 0.75, 0.625, 0.75, 0.625, 0.75, 0.625, 0.75, 0.625, 0.75, 0.375, 0.5, 0.375, 0.5, 0.375, 0.5, 0.375, 0.5, 0.625, 0.5, 0.625, 0.75, 0.625, 0.75, 0.625, 0.5, 0.625, 0.75, 0.625, 0.75, 0.625, 0.75, 0.625, 0.75, 0.375, 0.75, 0.375, 0.5, 0.375, 0.5, 0.375, 0.75, 0.625, 0.5, 0.625, 0.5, 0.625, 0.5, 0.625, 0.5, 0.375, 0.75, 0.625, 0.75, 0.625, 0.75, 0.375, 0.75, 0.625, 0.5, 0.625, 0.5, 0.625, 0.5, 0.625, 0.5, 0.625, 0.75, 0.375, 0.75, 0.375, 0.75, 0.625, 0.75, 0.625, 0.5, 0.625, 0.75, 0.625, 0.75, 0.625, 0.5, 0.375, 0.5, 0.375, 0.5, 0.375, 0.5, 0.375, 0.5, 0.625, 0.75, 0.625, 0.75, 0.625, 0.75, 0.625, 0.75, 0.625, 0.75, 0.375, 0.75, 0.375, 0.75, 0.625, 0.75, 0.375, 0.5, 0.625, 0.5, 0.625, 0.5, 0.375, 0.5, 0.625, 0.5, 0.625, 0.5, 0.625, 0.5, 0.625, 0.5, 0.625, 0.75, 0.625, 0.75, 0.625, 0.75, 0.625, 0.75, 0.625, 0.75, 0.625, 0.75, 0.625, 0.75, 0.625, 0.75, 0.375, 0.75, 0.375, 0.75, 0.375, 0.75, 0.375, 0.75, 0.625, 0.75, 0.625, 0.75, 0.625, 0.75, 0.625, 0.75, 0.375, 0.5, 0.625, 0.5, 0.625, 0.5, 0.375, 0.5, 0.625, 0.75, 0.375, 0.75, 0.375, 0.75, 0.625, 0.75, 0.625, 0.75, 0.625, 0.75, 0.625, 0.75, 0.625, 0.75, 0.375, 0.5, 0.375, 0.5, 0.375, 0.5, 0.375, 0.5, 0.625, 0.5, 0.625, 0.75, 0.625, 0.75, 0.625, 0.5, 0.625, 0.75, 0.625, 0.75, 0.625, 0.75, 0.625, 0.75, 0.625, 0.75, 0.625, 0.75, 0.625, 0.75, 0.625, 0.75, 0.375, 0.75, 0.375, 0.75, 0.375, 0.75, 0.375, 0.75, 0.625, 0.75, 0.625, 0.75, 0.625, 0.75, 0.625, 0.75, 0.625, 0.75, 0.625, 0.75, 0.625, 0.75, 0.625, 0.75, 0.625, 0.5, 0.625, 0.5, 0.625, 0.5, 0.625, 0.5, 0.625, 0.75, 0.625, 0.75, 0.625, 0.75, 0.625, 0.75, 0.375, 0.75, 0.375, 0.5, 0.375, 0.5, 0.375, 0.75, 0.625, 0.5, 0.625, 0.5, 0.625, 0.5, 0.625, 0.5, 0.375, 0.75, 0.625, 0.75, 0.625, 0.75, 0.375, 0.75, 0.625, 0.5, 0.625, 0.5, 0.625, 0.5, 0.625, 0.5, 0.625, 0.75, 0.375, 0.75, 0.375, 0.75, 0.625, 0.75, 0.625, 0.5, 0.625, 0.5, 0.625, 0.5, 0.625, 0.5, 0.625, 0.75, 0.625, 0.75, 0.625, 0.75, 0.625, 0.75, 0.625, 0.75, 0.625, 0.75, 0.625, 0.75, 0.625, 0.75, 0.375, 0.75, 0.375, 0.75, 0.375, 0.75, 0.375, 0.75, 0.625, 0.75, 0.625, 0.75, 0.625, 0.75, 0.625, 0.75, 0.625, 0.5, 0.625, 0.5, 0.625, 0.5, 0.625, 0.5, 0.625, 0.75, 0.375, 0.75, 0.375, 0.75, 0.625, 0.75, 0.625, 0.5, 0.625, 0.5, 0.625, 0.5, 0.625, 0.5, 0.375, 0.75, 0.625, 0.75, 0.625, 0.75, 0.375, 0.75, 0.625, 0.5, 0.625, 0.5, 0.625, 0.5, 0.625, 0.5, 0.375, 0.5, 0.625, 0.5, 0.625, 0.5, 0.375, 0.5, 0.625, 0.75, 0.375, 0.75, 0.375, 0.75, 0.625, 0.75, 0.625, 0.75, 0.625, 0.75, 0.625, 0.75, 0.625, 0.75, 0.375, 0.5, 0.375, 0.5, 0.375, 0.5, 0.375, 0.5, 0.625, 0.5, 0.625, 0.75, 0.625, 0.75, 0.625, 0.5, 0.625, 0.75, 0.625, 0.75, 0.625, 0.75, 0.625, 0.75, 0.375, 0.75, 0.375, 0.5, 0.375, 0.5, 0.375, 0.75, 0.625, 0.5, 0.625, 0.5, 0.625, 0.5, 0.625, 0.5, 0.375, 0.75, 0.625, 0.75, 0.625, 0.75, 0.375, 0.75, 0.625, 0.5, 0.625, 0.5, 0.625, 0.5, 0.625, 0.5, 0.625, 0.75, 0.375, 0.75, 0.375, 0.75, 0.625, 0.75, 0.625, 0.75, 0.625, 0.75, 0.625, 0.75, 0.625, 0.75, 0.625, 0.5, 0.625, 0.75, 0.625, 0.75, 0.625, 0.5, 0.375, 0.5, 0.375, 0.5, 0.375, 0.5, 0.375, 0.5, 0.625, 0.75, 0.625, 0.75, 0.625, 0.75, 0.625, 0.75, 0.625, 0.75, 0.375, 0.75, 0.375, 0.75, 0.625, 0.75, 0.625, 0.75, 0.625, 0.75, 0.625, 0.75, 0.625, 0.75, 0.625, 0.75, 0.625, 0.75, 0.625, 0.75, 0.625, 0.75, 0.375, 0.75, 0.375, 0.75, 0.375, 0.75, 0.375, 0.75, 0.625, 0.75, 0.625, 0.75, 0.625, 0.75, 0.625, 0.75, 0.375, 0.5, 0.625, 0.5, 0.625, 0.5, 0.375, 0.5, 0.625, 0.75, 0.375, 0.75, 0.375, 0.75, 0.625, 0.75, 0.625, 0.75, 0.625, 0.75, 0.625, 0.75, 0.625, 0.75, 0.375, 0.5, 0.375, 0.5, 0.375, 0.5, 0.375, 0.5, 0.625, 0.5, 0.625, 0.75, 0.625, 0.75, 0.625, 0.5, 0.625, 0.75, 0.625, 0.75, 0.625, 0.75, 0.625, 0.75, 0.375, 0.75, 0.375, 0.5, 0.375, 0.5, 0.375, 0.75, 0.375, 0.5, 0.625, 0.5, 0.625, 0.5, 0.375, 0.5, 0.625, 0.75, 0.625, 0.75, 0.625, 0.75, 0.625, 0.75, 0.375, 0.75, 0.375, 0.75, 0.375, 0.75, 0.375, 0.75, 0.625, 0.75, 0.625, 0.75, 0.625, 0.75, 0.625, 0.75, 0.625, 0.75, 0.625, 0.75, 0.625, 0.75, 0.625, 0.75, 0.375, 0.75, 0.375, 0.5, 0.375, 0.5, 0.375, 0.75, 0.625, 0.5, 0.625, 0.5, 0.625, 0.5, 0.625, 0.5, 0.375, 0.75, 0.625, 0.75, 0.625, 0.75, 0.375, 0.75, 0.625, 0.5, 0.625, 0.5, 0.625, 0.5, 0.625, 0.5, 0.625, 0.75, 0.375, 0.75, 0.375, 0.75, 0.625, 0.75, 0.625, 0.5, 0.625, 0.5, 0.625, 0.5, 0.625, 0.5, 0.625, 0.75, 0.625, 0.75, 0.625, 0.75, 0.625, 0.75, 0.625, 0.75, 0.625, 0.75, 0.625, 0.75, 0.625, 0.75, 0.375, 0.75, 0.375, 0.75, 0.375, 0.75, 0.375, 0.75, 0.625, 0.75, 0.625, 0.75, 0.625, 0.75, 0.625, 0.75, 0.375, 0.5, 0.625, 0.5, 0.625, 0.5, 0.375, 0.5, 0.625, 0.75, 0.625, 0.75, 0.625, 0.75, 0.625, 0.75, 0.625, 0.75, 0.625, 0.75, 0.625, 0.75, 0.625, 0.75, 0.625, 0.5, 0.625, 0.5, 0.625, 0.5, 0.625, 0.5, 0.625, 0.75, 0.375, 0.75, 0.375, 0.75, 0.625, 0.75, 0.625, 0.5, 0.625, 0.5, 0.625, 0.5, 0.625, 0.5, 0.625, 0.75, 0.375, 0.75, 0.375, 0.75, 0.625, 0.75, 0.625, 0.75, 0.625, 0.75, 0.625, 0.75, 0.625, 0.75, 0.375, 0.5, 0.375, 0.5, 0.375, 0.5, 0.375, 0.5, 0.625, 0.5, 0.625, 0.75, 0.625, 0.75, 0.625, 0.5, 0.625, 0.75, 0.625, 0.75, 0.625, 0.75, 0.625, 0.75, 0.375, 0.75, 0.375, 0.5, 0.375, 0.5, 0.375, 0.75, 0.625, 0.5, 0.625, 0.5, 0.625, 0.5, 0.625, 0.5, 0.375, 0.75, 0.625, 0.75, 0.625, 0.75, 0.375, 0.75, 0.625, 0.5, 0.625, 0.5, 0.625, 0.5, 0.625, 0.5, 0.625, 0.75, 0.375, 0.75, 0.375, 0.75, 0.625, 0.75, 0.625, 0.5, 0.625, 0.5, 0.625, 0.5, 0.625, 0.5, 0.375, 0.5, 0.625, 0.5, 0.625, 0.75, 0.375, 0.75, 0.375, 0.75, 0.625, 0.75, 0.625, 0.75, 0.375, 0.75, 0.625, 0.5, 0.375, 0.5, 0.375, 0.5, 0.625, 0.5, 0.625, 0.5, 0.625, 0.5, 0.625, 0.5, 0.625, 0.5, 0.625, 0.75, 0.625, 0.75, 0.625, 0.75, 0.625, 0.75, 0.375, 0.75, 0.375, 0.75, 0.375, 0.75, 0.375, 0.75, 0.625, 0.75, 0.625, 0.75, 0.625, 0.75, 0.625, 0.75, 0.375, 0.5, 0.625, 0.5, 0.625, 0.5, 0.375, 0.5, 0.625, 0.75, 0.375, 0.75, 0.375, 0.75, 0.625, 0.75, 0.625, 0.75, 0.625, 0.75, 0.625, 0.75, 0.625, 0.75, 0.375, 0.5, 0.375, 0.5, 0.375, 0.5, 0.375, 0.5, 0.625, 0.5, 0.625, 0.75, 0.625, 0.75, 0.625, 0.5, 0.625, 0.75, 0.625, 0.75, 0.625, 0.75, 0.625, 0.75, 0.375, 0.75, 0.375, 0.5, 0.375, 0.5, 0.375, 0.75, 0.625, 0.5, 0.625, 0.5, 0.625, 0.5, 0.625, 0.5, 0.375, 0.75, 0.625, 0.75, 0.625, 0.75, 0.375, 0.75])
me_cube.materials.append(mat_material)
me_cube.use_remesh_preserve_volume = False
me_cube.use_remesh_preserve_attributes = False
me_cube.use_mirror_vertex_groups = False
me_cube.update()

# ---- objects
ob_cube = bpy.data.objects.new('Cube', me_cube)

# ---- transforms, parenting, visibility, modifiers, constraints
ob_cube.location = (0.0, 0.0, 0.0)
ob_cube.scale = (1.0, 5.0, 0.2)
ob_cube.lock_rotations_4d = False
ob_cube.empty_display_type = 'ARROWS'
ob_cube.lineart.crease_threshold = 0.0

# ---- collection membership
col_collection.objects.link(ob_cube)

# ---- scene / render settings (as saved in the file)
scene.frame_start = 1; scene.frame_end = 250; scene.frame_set(1)
scene.render.engine = 'BLENDER_EEVEE_NEXT'
scene.cycles.use_denoising = False
scene.cycles.samples = 128
scene.cycles.sampling_pattern = 'TABULATED_SOBOL'
scene.cycles.use_adaptive_sampling = False
scene.cycles.use_light_tree = False
scene.view_settings.view_transform = 'Filmic'
bpy.context.view_layer.update()

# ---- added for rendering (the .blend has no active camera and no usable light): camera, sun
cam_auto = bpy.data.cameras.new('AutoCamera')
cam_auto.lens = 50.0
cam_auto.sensor_width = 36.0
cam_auto.clip_end = 1000.0
ob_auto_camera = bpy.data.objects.new('AutoCamera', cam_auto)
scene.collection.objects.link(ob_auto_camera)
ob_auto_camera.location = (24.3244, -20.9892, 14.7095)
ob_auto_camera.rotation_euler = (1.09748, -7.21219e-08, 0.694738)
scene.camera = ob_auto_camera
light_auto_sun = bpy.data.lights.new('AutoSun', 'SUN')
light_auto_sun.energy = 3.0
light_auto_sun.angle = 0.0523599
ob_auto_sun = bpy.data.objects.new('AutoSun', light_auto_sun)
scene.collection.objects.link(ob_auto_sun)
ob_auto_sun.rotation_euler = (0.872665, 0.174533, 0.523599)
bpy.context.view_layer.update()
